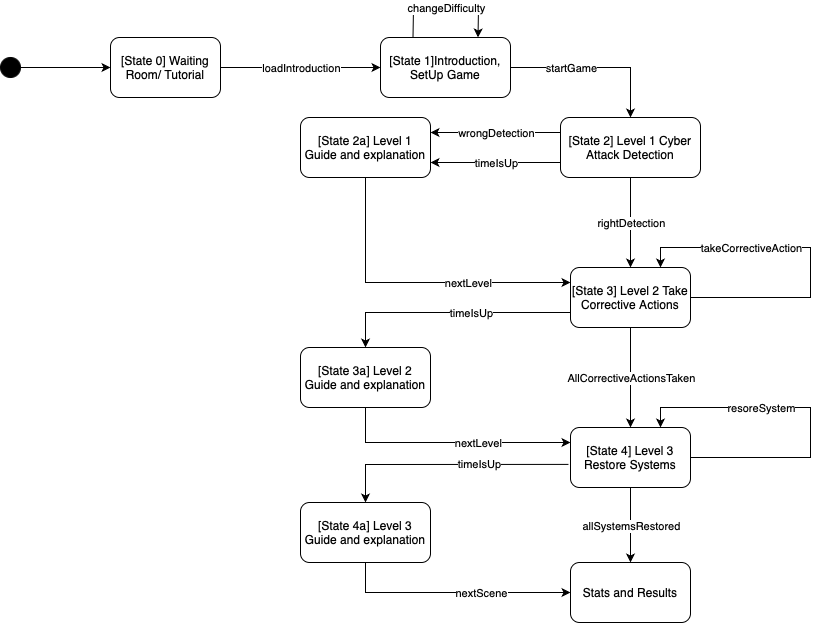

The diagram above was exported from draw.io. Its source (the exported page's mxGraphModel, read from the mxfile embedded in the PNG):
<mxGraphModel dx="1018" dy="725" grid="1" gridSize="10" guides="1" tooltips="1" connect="1" arrows="1" fold="1" page="1" pageScale="1" pageWidth="827" pageHeight="1169" math="0" shadow="0">
  <root>
    <mxCell id="0" />
    <mxCell id="1" parent="0" />
    <mxCell id="CoP8-WGzNGgvlfM8O0yQ-1" value="[State 0] Waiting Room/ Tutorial" style="rounded=1;whiteSpace=wrap;html=1;" vertex="1" parent="1">
      <mxGeometry x="200" y="60" width="110" height="60" as="geometry" />
    </mxCell>
    <mxCell id="CoP8-WGzNGgvlfM8O0yQ-3" style="edgeStyle=orthogonalEdgeStyle;rounded=0;orthogonalLoop=1;jettySize=auto;html=1;entryX=0;entryY=0.5;entryDx=0;entryDy=0;" edge="1" parent="1" source="CoP8-WGzNGgvlfM8O0yQ-2" target="CoP8-WGzNGgvlfM8O0yQ-1">
      <mxGeometry relative="1" as="geometry" />
    </mxCell>
    <mxCell id="CoP8-WGzNGgvlfM8O0yQ-2" value="" style="ellipse;whiteSpace=wrap;html=1;aspect=fixed;fillColor=#000000;" vertex="1" parent="1">
      <mxGeometry x="90" y="80" width="20" height="20" as="geometry" />
    </mxCell>
    <mxCell id="CoP8-WGzNGgvlfM8O0yQ-5" value="" style="endArrow=classic;html=1;rounded=0;exitX=1;exitY=0.5;exitDx=0;exitDy=0;" edge="1" parent="1" source="CoP8-WGzNGgvlfM8O0yQ-1" target="CoP8-WGzNGgvlfM8O0yQ-7">
      <mxGeometry relative="1" as="geometry">
        <mxPoint x="314" y="89.5" as="sourcePoint" />
        <mxPoint x="414" y="89.5" as="targetPoint" />
      </mxGeometry>
    </mxCell>
    <mxCell id="CoP8-WGzNGgvlfM8O0yQ-6" value="loadIntroduction" style="edgeLabel;resizable=0;html=1;;align=center;verticalAlign=middle;" connectable="0" vertex="1" parent="CoP8-WGzNGgvlfM8O0yQ-5">
      <mxGeometry relative="1" as="geometry" />
    </mxCell>
    <mxCell id="CoP8-WGzNGgvlfM8O0yQ-7" value="[State 1]Introduction, SetUp Game" style="rounded=1;whiteSpace=wrap;html=1;" vertex="1" parent="1">
      <mxGeometry x="470" y="60" width="130" height="60" as="geometry" />
    </mxCell>
    <mxCell id="CoP8-WGzNGgvlfM8O0yQ-11" value="" style="endArrow=classic;html=1;rounded=0;exitX=0.25;exitY=0;exitDx=0;exitDy=0;entryX=0.75;entryY=0;entryDx=0;entryDy=0;" edge="1" parent="1" source="CoP8-WGzNGgvlfM8O0yQ-7" target="CoP8-WGzNGgvlfM8O0yQ-7">
      <mxGeometry relative="1" as="geometry">
        <mxPoint x="360" y="380" as="sourcePoint" />
        <mxPoint x="460" y="380" as="targetPoint" />
        <Array as="points">
          <mxPoint x="503" y="30" />
          <mxPoint x="535" y="30" />
          <mxPoint x="568" y="30" />
        </Array>
      </mxGeometry>
    </mxCell>
    <mxCell id="CoP8-WGzNGgvlfM8O0yQ-12" value="changeDifficulty" style="edgeLabel;resizable=0;html=1;;align=center;verticalAlign=middle;rotation=0;" connectable="0" vertex="1" parent="CoP8-WGzNGgvlfM8O0yQ-11">
      <mxGeometry relative="1" as="geometry" />
    </mxCell>
    <mxCell id="CoP8-WGzNGgvlfM8O0yQ-13" value="" style="endArrow=classic;html=1;rounded=0;exitX=1;exitY=0.5;exitDx=0;exitDy=0;entryX=0.5;entryY=0;entryDx=0;entryDy=0;" edge="1" parent="1" source="CoP8-WGzNGgvlfM8O0yQ-7" target="CoP8-WGzNGgvlfM8O0yQ-15">
      <mxGeometry relative="1" as="geometry">
        <mxPoint x="360" y="350" as="sourcePoint" />
        <mxPoint x="730" y="210" as="targetPoint" />
        <Array as="points">
          <mxPoint x="720" y="90" />
        </Array>
      </mxGeometry>
    </mxCell>
    <mxCell id="CoP8-WGzNGgvlfM8O0yQ-14" value="startGame" style="edgeLabel;resizable=0;html=1;;align=center;verticalAlign=middle;" connectable="0" vertex="1" parent="CoP8-WGzNGgvlfM8O0yQ-13">
      <mxGeometry relative="1" as="geometry">
        <mxPoint x="-25" as="offset" />
      </mxGeometry>
    </mxCell>
    <mxCell id="CoP8-WGzNGgvlfM8O0yQ-15" value="[State 2] Level 1 Cyber Attack Detection" style="rounded=1;whiteSpace=wrap;html=1;" vertex="1" parent="1">
      <mxGeometry x="650" y="140" width="140" height="60" as="geometry" />
    </mxCell>
    <mxCell id="CoP8-WGzNGgvlfM8O0yQ-16" value="" style="endArrow=classic;html=1;rounded=0;exitX=0.5;exitY=1;exitDx=0;exitDy=0;entryX=0.5;entryY=0;entryDx=0;entryDy=0;" edge="1" parent="1" source="CoP8-WGzNGgvlfM8O0yQ-15" target="CoP8-WGzNGgvlfM8O0yQ-23">
      <mxGeometry relative="1" as="geometry">
        <mxPoint x="320" y="350" as="sourcePoint" />
        <mxPoint x="720" y="300" as="targetPoint" />
      </mxGeometry>
    </mxCell>
    <mxCell id="CoP8-WGzNGgvlfM8O0yQ-17" value="rightDetection" style="edgeLabel;resizable=0;html=1;;align=center;verticalAlign=middle;" connectable="0" vertex="1" parent="CoP8-WGzNGgvlfM8O0yQ-16">
      <mxGeometry relative="1" as="geometry" />
    </mxCell>
    <mxCell id="CoP8-WGzNGgvlfM8O0yQ-18" value="" style="endArrow=classic;html=1;rounded=0;exitX=0;exitY=0.25;exitDx=0;exitDy=0;entryX=1;entryY=0.25;entryDx=0;entryDy=0;" edge="1" parent="1" source="CoP8-WGzNGgvlfM8O0yQ-15" target="CoP8-WGzNGgvlfM8O0yQ-20">
      <mxGeometry relative="1" as="geometry">
        <mxPoint x="320" y="350" as="sourcePoint" />
        <mxPoint x="520" y="170" as="targetPoint" />
      </mxGeometry>
    </mxCell>
    <mxCell id="CoP8-WGzNGgvlfM8O0yQ-19" value="wrongDetection" style="edgeLabel;resizable=0;html=1;;align=center;verticalAlign=middle;" connectable="0" vertex="1" parent="CoP8-WGzNGgvlfM8O0yQ-18">
      <mxGeometry relative="1" as="geometry" />
    </mxCell>
    <mxCell id="CoP8-WGzNGgvlfM8O0yQ-20" value="[State 2a] Level 1 Guide and explanation" style="rounded=1;whiteSpace=wrap;html=1;" vertex="1" parent="1">
      <mxGeometry x="390" y="140" width="130" height="60" as="geometry" />
    </mxCell>
    <mxCell id="CoP8-WGzNGgvlfM8O0yQ-21" value="" style="endArrow=classic;html=1;rounded=0;exitX=0;exitY=0.75;exitDx=0;exitDy=0;entryX=1;entryY=0.75;entryDx=0;entryDy=0;" edge="1" parent="1" source="CoP8-WGzNGgvlfM8O0yQ-15" target="CoP8-WGzNGgvlfM8O0yQ-20">
      <mxGeometry relative="1" as="geometry">
        <mxPoint x="320" y="350" as="sourcePoint" />
        <mxPoint x="420" y="350" as="targetPoint" />
      </mxGeometry>
    </mxCell>
    <mxCell id="CoP8-WGzNGgvlfM8O0yQ-22" value="timeIsUp" style="edgeLabel;resizable=0;html=1;;align=center;verticalAlign=middle;" connectable="0" vertex="1" parent="CoP8-WGzNGgvlfM8O0yQ-21">
      <mxGeometry relative="1" as="geometry" />
    </mxCell>
    <mxCell id="CoP8-WGzNGgvlfM8O0yQ-23" value="[State 3] Level 2 Take Corrective Actions" style="rounded=1;whiteSpace=wrap;html=1;" vertex="1" parent="1">
      <mxGeometry x="660" y="290" width="120" height="60" as="geometry" />
    </mxCell>
    <mxCell id="CoP8-WGzNGgvlfM8O0yQ-26" value="" style="endArrow=classic;html=1;rounded=0;exitX=0.5;exitY=1;exitDx=0;exitDy=0;entryX=0;entryY=0.25;entryDx=0;entryDy=0;" edge="1" parent="1" source="CoP8-WGzNGgvlfM8O0yQ-20" target="CoP8-WGzNGgvlfM8O0yQ-23">
      <mxGeometry relative="1" as="geometry">
        <mxPoint x="320" y="350" as="sourcePoint" />
        <mxPoint x="420" y="350" as="targetPoint" />
        <Array as="points">
          <mxPoint x="455" y="305" />
        </Array>
      </mxGeometry>
    </mxCell>
    <mxCell id="CoP8-WGzNGgvlfM8O0yQ-27" value="nextLevel" style="edgeLabel;resizable=0;html=1;;align=center;verticalAlign=middle;" connectable="0" vertex="1" parent="CoP8-WGzNGgvlfM8O0yQ-26">
      <mxGeometry relative="1" as="geometry">
        <mxPoint x="52" as="offset" />
      </mxGeometry>
    </mxCell>
    <mxCell id="CoP8-WGzNGgvlfM8O0yQ-28" value="[State 4] Level 3 Restore Systems" style="rounded=1;whiteSpace=wrap;html=1;" vertex="1" parent="1">
      <mxGeometry x="660" y="450" width="120" height="60" as="geometry" />
    </mxCell>
    <mxCell id="CoP8-WGzNGgvlfM8O0yQ-29" value="" style="endArrow=classic;html=1;rounded=0;exitX=0.5;exitY=1;exitDx=0;exitDy=0;entryX=0.5;entryY=0;entryDx=0;entryDy=0;" edge="1" parent="1" source="CoP8-WGzNGgvlfM8O0yQ-23" target="CoP8-WGzNGgvlfM8O0yQ-28">
      <mxGeometry relative="1" as="geometry">
        <mxPoint x="320" y="420" as="sourcePoint" />
        <mxPoint x="420" y="420" as="targetPoint" />
      </mxGeometry>
    </mxCell>
    <mxCell id="CoP8-WGzNGgvlfM8O0yQ-30" value="AllCorrectiveActionsTaken" style="edgeLabel;resizable=0;html=1;;align=center;verticalAlign=middle;" connectable="0" vertex="1" parent="CoP8-WGzNGgvlfM8O0yQ-29">
      <mxGeometry relative="1" as="geometry" />
    </mxCell>
    <mxCell id="CoP8-WGzNGgvlfM8O0yQ-31" value="[State 3a] Level 2 Guide and explanation" style="rounded=1;whiteSpace=wrap;html=1;" vertex="1" parent="1">
      <mxGeometry x="390" y="370" width="130" height="60" as="geometry" />
    </mxCell>
    <mxCell id="CoP8-WGzNGgvlfM8O0yQ-32" value="" style="endArrow=classic;html=1;rounded=0;exitX=0;exitY=0.75;exitDx=0;exitDy=0;entryX=0.5;entryY=0;entryDx=0;entryDy=0;" edge="1" parent="1" source="CoP8-WGzNGgvlfM8O0yQ-23" target="CoP8-WGzNGgvlfM8O0yQ-31">
      <mxGeometry relative="1" as="geometry">
        <mxPoint x="320" y="420" as="sourcePoint" />
        <mxPoint x="420" y="420" as="targetPoint" />
        <Array as="points">
          <mxPoint x="455" y="335" />
        </Array>
      </mxGeometry>
    </mxCell>
    <mxCell id="CoP8-WGzNGgvlfM8O0yQ-33" value="timeIsUp" style="edgeLabel;resizable=0;html=1;;align=center;verticalAlign=middle;" connectable="0" vertex="1" parent="CoP8-WGzNGgvlfM8O0yQ-32">
      <mxGeometry relative="1" as="geometry">
        <mxPoint x="20" as="offset" />
      </mxGeometry>
    </mxCell>
    <mxCell id="CoP8-WGzNGgvlfM8O0yQ-34" value="" style="endArrow=classic;html=1;rounded=0;exitX=0.5;exitY=1;exitDx=0;exitDy=0;entryX=0;entryY=0.25;entryDx=0;entryDy=0;" edge="1" parent="1" source="CoP8-WGzNGgvlfM8O0yQ-31" target="CoP8-WGzNGgvlfM8O0yQ-28">
      <mxGeometry relative="1" as="geometry">
        <mxPoint x="320" y="350" as="sourcePoint" />
        <mxPoint x="420" y="350" as="targetPoint" />
        <Array as="points">
          <mxPoint x="455" y="465" />
        </Array>
      </mxGeometry>
    </mxCell>
    <mxCell id="CoP8-WGzNGgvlfM8O0yQ-35" value="nextLevel" style="edgeLabel;resizable=0;html=1;;align=center;verticalAlign=middle;" connectable="0" vertex="1" parent="CoP8-WGzNGgvlfM8O0yQ-34">
      <mxGeometry relative="1" as="geometry">
        <mxPoint x="27" as="offset" />
      </mxGeometry>
    </mxCell>
    <mxCell id="CoP8-WGzNGgvlfM8O0yQ-36" value="" style="endArrow=classic;html=1;rounded=0;exitX=1;exitY=0.5;exitDx=0;exitDy=0;entryX=0.75;entryY=0;entryDx=0;entryDy=0;" edge="1" parent="1" source="CoP8-WGzNGgvlfM8O0yQ-23" target="CoP8-WGzNGgvlfM8O0yQ-23">
      <mxGeometry relative="1" as="geometry">
        <mxPoint x="320" y="350" as="sourcePoint" />
        <mxPoint x="420" y="350" as="targetPoint" />
        <Array as="points">
          <mxPoint x="900" y="320" />
          <mxPoint x="900" y="270" />
          <mxPoint x="750" y="270" />
        </Array>
      </mxGeometry>
    </mxCell>
    <mxCell id="CoP8-WGzNGgvlfM8O0yQ-37" value="takeCorrectiveAction" style="edgeLabel;resizable=0;html=1;;align=center;verticalAlign=middle;" connectable="0" vertex="1" parent="CoP8-WGzNGgvlfM8O0yQ-36">
      <mxGeometry relative="1" as="geometry">
        <mxPoint x="-60" as="offset" />
      </mxGeometry>
    </mxCell>
    <mxCell id="CoP8-WGzNGgvlfM8O0yQ-41" value="" style="endArrow=classic;html=1;rounded=0;exitX=1;exitY=0.5;exitDx=0;exitDy=0;entryX=0.75;entryY=0;entryDx=0;entryDy=0;" edge="1" parent="1" source="CoP8-WGzNGgvlfM8O0yQ-28" target="CoP8-WGzNGgvlfM8O0yQ-28">
      <mxGeometry relative="1" as="geometry">
        <mxPoint x="830" y="479.65999999999997" as="sourcePoint" />
        <mxPoint x="930" y="479.65999999999997" as="targetPoint" />
        <Array as="points">
          <mxPoint x="900" y="480" />
          <mxPoint x="900" y="430" />
          <mxPoint x="750" y="430" />
        </Array>
      </mxGeometry>
    </mxCell>
    <mxCell id="CoP8-WGzNGgvlfM8O0yQ-42" value="resoreSystem" style="edgeLabel;resizable=0;html=1;;align=center;verticalAlign=middle;" connectable="0" vertex="1" parent="CoP8-WGzNGgvlfM8O0yQ-41">
      <mxGeometry relative="1" as="geometry">
        <mxPoint x="-50" as="offset" />
      </mxGeometry>
    </mxCell>
    <mxCell id="CoP8-WGzNGgvlfM8O0yQ-43" value="[State 4a] Level 3 Guide and explanation" style="rounded=1;whiteSpace=wrap;html=1;" vertex="1" parent="1">
      <mxGeometry x="390" y="525" width="130" height="60" as="geometry" />
    </mxCell>
    <mxCell id="CoP8-WGzNGgvlfM8O0yQ-46" value="" style="endArrow=classic;html=1;rounded=0;exitX=-0.017;exitY=0.615;exitDx=0;exitDy=0;exitPerimeter=0;entryX=0.5;entryY=0;entryDx=0;entryDy=0;" edge="1" parent="1" source="CoP8-WGzNGgvlfM8O0yQ-28" target="CoP8-WGzNGgvlfM8O0yQ-43">
      <mxGeometry relative="1" as="geometry">
        <mxPoint x="530" y="430" as="sourcePoint" />
        <mxPoint x="630" y="430" as="targetPoint" />
        <Array as="points">
          <mxPoint x="455" y="487" />
        </Array>
      </mxGeometry>
    </mxCell>
    <mxCell id="CoP8-WGzNGgvlfM8O0yQ-47" value="timeIsUp" style="edgeLabel;resizable=0;html=1;;align=center;verticalAlign=middle;" connectable="0" vertex="1" parent="CoP8-WGzNGgvlfM8O0yQ-46">
      <mxGeometry relative="1" as="geometry">
        <mxPoint x="31" as="offset" />
      </mxGeometry>
    </mxCell>
    <mxCell id="CoP8-WGzNGgvlfM8O0yQ-48" value="Stats and Results" style="rounded=1;whiteSpace=wrap;html=1;" vertex="1" parent="1">
      <mxGeometry x="660" y="585" width="120" height="60" as="geometry" />
    </mxCell>
    <mxCell id="CoP8-WGzNGgvlfM8O0yQ-49" value="" style="endArrow=classic;html=1;rounded=0;exitX=0.5;exitY=1;exitDx=0;exitDy=0;entryX=0.5;entryY=0;entryDx=0;entryDy=0;" edge="1" parent="1" source="CoP8-WGzNGgvlfM8O0yQ-28" target="CoP8-WGzNGgvlfM8O0yQ-48">
      <mxGeometry relative="1" as="geometry">
        <mxPoint x="500" y="430" as="sourcePoint" />
        <mxPoint x="600" y="430" as="targetPoint" />
      </mxGeometry>
    </mxCell>
    <mxCell id="CoP8-WGzNGgvlfM8O0yQ-50" value="allSystemsRestored" style="edgeLabel;resizable=0;html=1;;align=center;verticalAlign=middle;" connectable="0" vertex="1" parent="CoP8-WGzNGgvlfM8O0yQ-49">
      <mxGeometry relative="1" as="geometry" />
    </mxCell>
    <mxCell id="CoP8-WGzNGgvlfM8O0yQ-51" value="" style="endArrow=classic;html=1;rounded=0;exitX=0.5;exitY=1;exitDx=0;exitDy=0;entryX=0;entryY=0.5;entryDx=0;entryDy=0;" edge="1" parent="1" source="CoP8-WGzNGgvlfM8O0yQ-43" target="CoP8-WGzNGgvlfM8O0yQ-48">
      <mxGeometry relative="1" as="geometry">
        <mxPoint x="500" y="430" as="sourcePoint" />
        <mxPoint x="600" y="430" as="targetPoint" />
        <Array as="points">
          <mxPoint x="455" y="615" />
        </Array>
      </mxGeometry>
    </mxCell>
    <mxCell id="CoP8-WGzNGgvlfM8O0yQ-52" value="nextScene" style="edgeLabel;resizable=0;html=1;;align=center;verticalAlign=middle;" connectable="0" vertex="1" parent="CoP8-WGzNGgvlfM8O0yQ-51">
      <mxGeometry relative="1" as="geometry">
        <mxPoint x="27" as="offset" />
      </mxGeometry>
    </mxCell>
  </root>
</mxGraphModel>